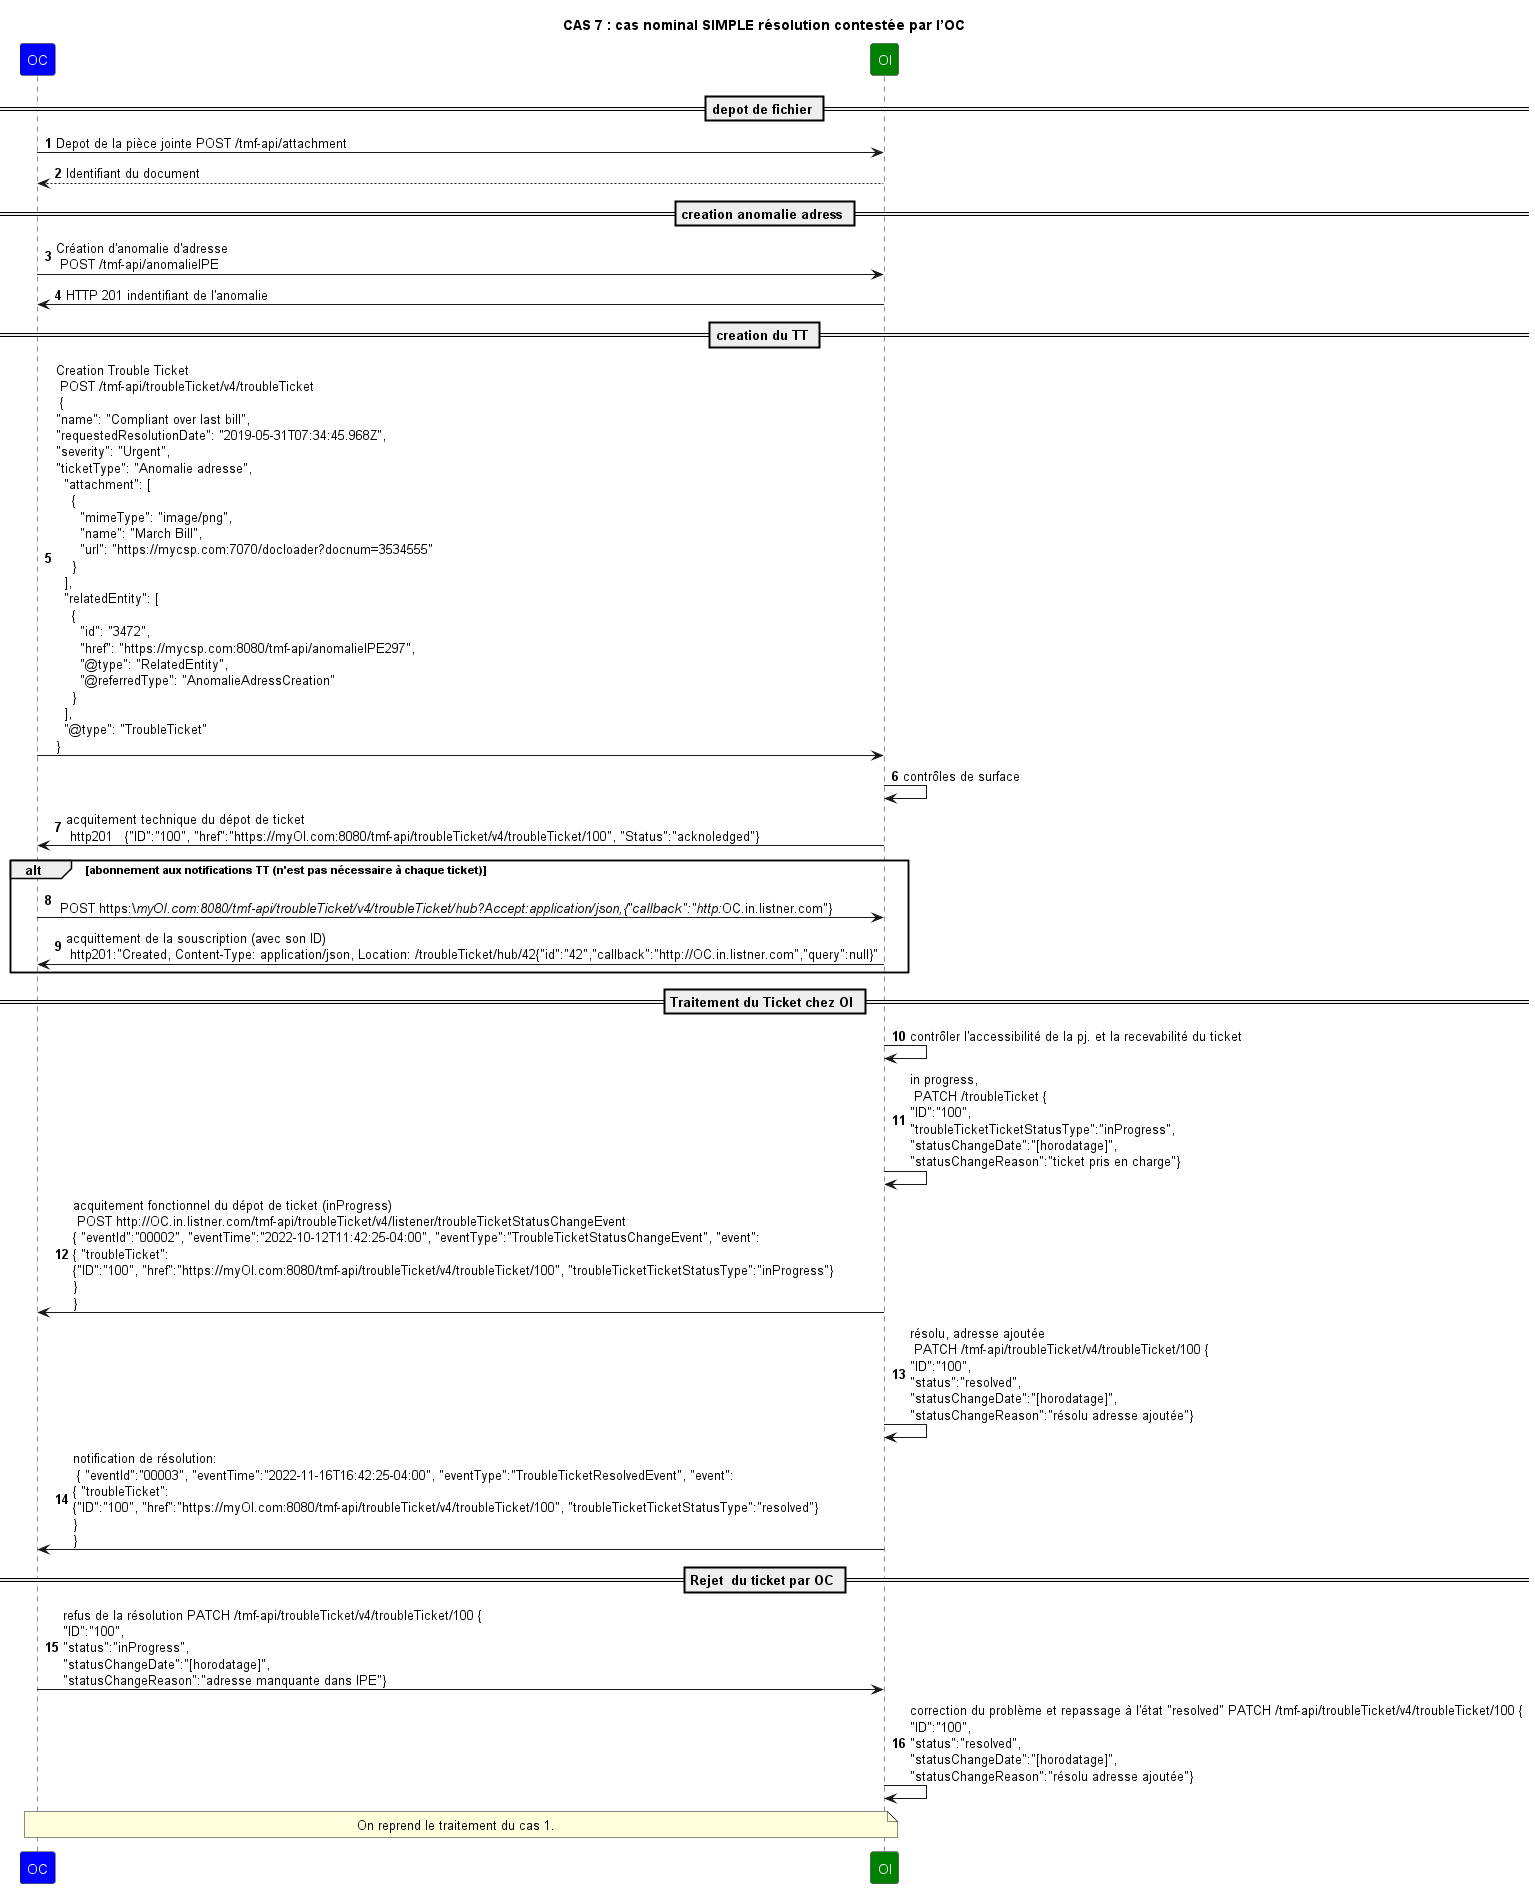

The diagram above was rendered by PlantUML. Its source (embedded in the PNG):
@startuml

skinparam ParticipantFontColor automatic

title: CAS 7 : cas nominal SIMPLE résolution contestée par l’OC

autonumber

participant OC #Blue
participant OI #Green

== depot de fichier ==
OC->OI: Depot de la pièce jointe POST /tmf-api/attachment
OI --> OC: Identifiant du document
== creation anomalie adress ==
OC->OI: Création d'anomalie d'adresse \n POST /tmf-api/anomalieIPE
OI->OC: HTTP 201 indentifiant de l'anomalie
== creation du TT ==
OC->OI: Creation Trouble Ticket \n POST /tmf-api/troubleTicket/v4/troubleTicket \n {\n"name": "Compliant over last bill",\n"requestedResolutionDate": "2019-05-31T07:34:45.968Z",\n"severity": "Urgent",\n"ticketType": "Anomalie adresse",\n  "attachment": [\n    {\n      "mimeType": "image/png",\n      "name": "March Bill",\n      "url": "https://mycsp.com:7070/docloader?docnum=3534555"\n    }\n  ],\n  "relatedEntity": [\n    {\n      "id": "3472",\n      "href": "https://mycsp.com:8080/tmf-api/anomalieIPE297",\n      "@type": "RelatedEntity",\n      "@referredType": "AnomalieAdressCreation"\n    }\n  ],\n  "@type": "TroubleTicket"\n}

OI->OI: contrôles de surface

OI->OC: acquitement technique du dépot de ticket \n http201   {"ID":"100", "href":"https://myOI.com:8080/tmf-api/troubleTicket/v4/troubleTicket/100", "Status":"acknoledged"}

alt abonnement aux notifications TT (n'est pas nécessaire à chaque ticket)
OC->OI:  \n POST https:\//myOI.com:8080/tmf-api/troubleTicket/v4/troubleTicket/hub?Accept:application/json,{"callback":"http://OC.in.listner.com"}
OI->OC: acquittement de la souscription (avec son ID) \n http201:"Created, Content-Type: application/json, Location: /troubleTicket/hub/42{"id":"42","callback":"http://OC.in.listner.com","query":null}"

end
== Traitement du Ticket chez OI ==

OI->OI: contrôler l'accessibilité de la pj. et la recevabilité du ticket

OI->OI: in progress,  \n PATCH /troubleTicket {\n"ID":"100",\n"troubleTicketTicketStatusType":"inProgress",\n"statusChangeDate":"[horodatage]",\n"statusChangeReason":"ticket pris en charge"}

OI->OC: acquitement fonctionnel du dépot de ticket (inProgress) \n POST http://OC.in.listner.com/tmf-api/troubleTicket/v4/listener/troubleTicketStatusChangeEvent \n{ "eventId":"00002", "eventTime":"2022-10-12T11:42:25-04:00", "eventType":"TroubleTicketStatusChangeEvent", "event": \n{ "troubleTicket": \n{"ID":"100", "href":"https://myOI.com:8080/tmf-api/troubleTicket/v4/troubleTicket/100", "troubleTicketTicketStatusType":"inProgress"}\n} \n}



OI->OI: résolu, adresse ajoutée \n PATCH /tmf-api/troubleTicket/v4/troubleTicket/100 {\n"ID":"100",\n"status":"resolved",\n"statusChangeDate":"[horodatage]",\n"statusChangeReason":"résolu adresse ajoutée"}

OI->OC: notification de résolution: \n { "eventId":"00003", "eventTime":"2022-11-16T16:42:25-04:00", "eventType":"TroubleTicketResolvedEvent", "event": \n{ "troubleTicket": \n{"ID":"100", "href":"https://myOI.com:8080/tmf-api/troubleTicket/v4/troubleTicket/100", "troubleTicketTicketStatusType":"resolved"}\n} \n}

== Rejet  du ticket par OC == 
OC->OI: refus de la résolution PATCH /tmf-api/troubleTicket/v4/troubleTicket/100 {\n"ID":"100",\n"status":"inProgress",\n"statusChangeDate":"[horodatage]",\n"statusChangeReason":"adresse manquante dans IPE"}

OI -> OI: correction du problème et repassage à l'état "resolved" PATCH /tmf-api/troubleTicket/v4/troubleTicket/100 {\n"ID":"100",\n"status":"resolved",\n"statusChangeDate":"[horodatage]",\n"statusChangeReason":"résolu adresse ajoutée"}


note over OI,  OC
On reprend le traitement du cas 1.
endnote


@enduml